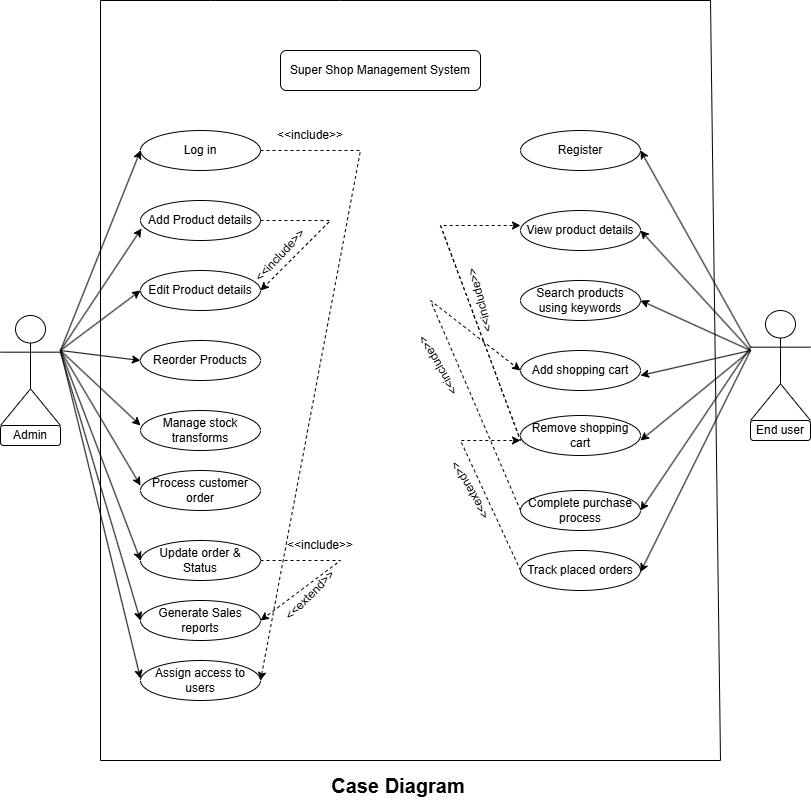

The diagram above was exported from draw.io. Its source (the exported page's mxGraphModel, read from the mxfile embedded in the PNG):
<mxGraphModel dx="1434" dy="772" grid="1" gridSize="10" guides="1" tooltips="1" connect="1" arrows="1" fold="1" page="1" pageScale="1" pageWidth="850" pageHeight="1100" math="0" shadow="0">
  <root>
    <mxCell id="0" />
    <mxCell id="1" parent="0" />
    <mxCell id="sn7-0nwM_4sPmECiQyWZ-1" value="Super Shop Management System" style="rounded=1;whiteSpace=wrap;html=1;" vertex="1" parent="1">
      <mxGeometry x="300" y="60" width="200" height="40" as="geometry" />
    </mxCell>
    <mxCell id="sn7-0nwM_4sPmECiQyWZ-15" value="Track placed orders" style="ellipse;whiteSpace=wrap;html=1;" vertex="1" parent="1">
      <mxGeometry x="540" y="560" width="120" height="40" as="geometry" />
    </mxCell>
    <mxCell id="sn7-0nwM_4sPmECiQyWZ-16" value="Complete purchase process" style="ellipse;whiteSpace=wrap;html=1;" vertex="1" parent="1">
      <mxGeometry x="540" y="500" width="120" height="40" as="geometry" />
    </mxCell>
    <mxCell id="sn7-0nwM_4sPmECiQyWZ-18" value="Remove shopping cart" style="ellipse;whiteSpace=wrap;html=1;" vertex="1" parent="1">
      <mxGeometry x="540" y="425" width="120" height="40" as="geometry" />
    </mxCell>
    <mxCell id="sn7-0nwM_4sPmECiQyWZ-19" value="Add shopping cart" style="ellipse;whiteSpace=wrap;html=1;" vertex="1" parent="1">
      <mxGeometry x="540" y="360" width="120" height="40" as="geometry" />
    </mxCell>
    <mxCell id="sn7-0nwM_4sPmECiQyWZ-20" value="Search products using keywords" style="ellipse;whiteSpace=wrap;html=1;" vertex="1" parent="1">
      <mxGeometry x="540" y="290" width="120" height="40" as="geometry" />
    </mxCell>
    <mxCell id="sn7-0nwM_4sPmECiQyWZ-21" value="Log in" style="ellipse;whiteSpace=wrap;html=1;" vertex="1" parent="1">
      <mxGeometry x="160" y="140" width="120" height="40" as="geometry" />
    </mxCell>
    <mxCell id="sn7-0nwM_4sPmECiQyWZ-22" value="Assign access to users" style="ellipse;whiteSpace=wrap;html=1;" vertex="1" parent="1">
      <mxGeometry x="160" y="670" width="120" height="40" as="geometry" />
    </mxCell>
    <mxCell id="sn7-0nwM_4sPmECiQyWZ-23" value="Generate Sales reports" style="ellipse;whiteSpace=wrap;html=1;" vertex="1" parent="1">
      <mxGeometry x="160" y="610" width="120" height="40" as="geometry" />
    </mxCell>
    <mxCell id="sn7-0nwM_4sPmECiQyWZ-24" value="Process customer order" style="ellipse;whiteSpace=wrap;html=1;" vertex="1" parent="1">
      <mxGeometry x="160" y="480" width="120" height="40" as="geometry" />
    </mxCell>
    <mxCell id="sn7-0nwM_4sPmECiQyWZ-25" value="Manage stock transforms" style="ellipse;whiteSpace=wrap;html=1;" vertex="1" parent="1">
      <mxGeometry x="160" y="420" width="120" height="40" as="geometry" />
    </mxCell>
    <mxCell id="sn7-0nwM_4sPmECiQyWZ-26" value="Reorder Products" style="ellipse;whiteSpace=wrap;html=1;" vertex="1" parent="1">
      <mxGeometry x="160" y="350" width="120" height="40" as="geometry" />
    </mxCell>
    <mxCell id="sn7-0nwM_4sPmECiQyWZ-27" value="Edit Product details" style="ellipse;whiteSpace=wrap;html=1;" vertex="1" parent="1">
      <mxGeometry x="160" y="280" width="120" height="40" as="geometry" />
    </mxCell>
    <mxCell id="sn7-0nwM_4sPmECiQyWZ-28" value="Add Product details" style="ellipse;whiteSpace=wrap;html=1;" vertex="1" parent="1">
      <mxGeometry x="160" y="210" width="120" height="40" as="geometry" />
    </mxCell>
    <mxCell id="sn7-0nwM_4sPmECiQyWZ-29" value="View product details" style="ellipse;whiteSpace=wrap;html=1;" vertex="1" parent="1">
      <mxGeometry x="540" y="220" width="120" height="40" as="geometry" />
    </mxCell>
    <mxCell id="sn7-0nwM_4sPmECiQyWZ-30" value="Actor" style="shape=umlActor;verticalLabelPosition=bottom;verticalAlign=top;html=1;outlineConnect=0;" vertex="1" parent="1">
      <mxGeometry x="20" y="325" width="60" height="110" as="geometry" />
    </mxCell>
    <mxCell id="sn7-0nwM_4sPmECiQyWZ-31" value="Actor" style="shape=umlActor;verticalLabelPosition=bottom;verticalAlign=top;html=1;outlineConnect=0;" vertex="1" parent="1">
      <mxGeometry x="770" y="320" width="60" height="110" as="geometry" />
    </mxCell>
    <mxCell id="sn7-0nwM_4sPmECiQyWZ-33" value="Admin" style="rounded=1;whiteSpace=wrap;html=1;" vertex="1" parent="1">
      <mxGeometry x="20" y="435" width="60" height="20" as="geometry" />
    </mxCell>
    <mxCell id="sn7-0nwM_4sPmECiQyWZ-34" value="End user" style="rounded=1;whiteSpace=wrap;html=1;" vertex="1" parent="1">
      <mxGeometry x="770" y="430" width="60" height="20" as="geometry" />
    </mxCell>
    <mxCell id="sn7-0nwM_4sPmECiQyWZ-35" value="" style="endArrow=classic;html=1;rounded=0;entryX=0;entryY=0.5;entryDx=0;entryDy=0;" edge="1" parent="1" target="sn7-0nwM_4sPmECiQyWZ-21">
      <mxGeometry width="50" height="50" relative="1" as="geometry">
        <mxPoint x="80" y="360" as="sourcePoint" />
        <mxPoint x="130" y="310" as="targetPoint" />
      </mxGeometry>
    </mxCell>
    <mxCell id="sn7-0nwM_4sPmECiQyWZ-36" value="" style="endArrow=classic;html=1;rounded=0;entryX=0.008;entryY=0.7;entryDx=0;entryDy=0;entryPerimeter=0;" edge="1" parent="1" target="sn7-0nwM_4sPmECiQyWZ-28">
      <mxGeometry width="50" height="50" relative="1" as="geometry">
        <mxPoint x="80" y="360" as="sourcePoint" />
        <mxPoint x="130" y="310" as="targetPoint" />
      </mxGeometry>
    </mxCell>
    <mxCell id="sn7-0nwM_4sPmECiQyWZ-37" value="" style="endArrow=classic;html=1;rounded=0;entryX=0;entryY=0.5;entryDx=0;entryDy=0;" edge="1" parent="1" target="sn7-0nwM_4sPmECiQyWZ-27">
      <mxGeometry width="50" height="50" relative="1" as="geometry">
        <mxPoint x="80" y="360" as="sourcePoint" />
        <mxPoint x="130" y="310" as="targetPoint" />
      </mxGeometry>
    </mxCell>
    <mxCell id="sn7-0nwM_4sPmECiQyWZ-38" value="" style="endArrow=classic;html=1;rounded=0;" edge="1" parent="1">
      <mxGeometry width="50" height="50" relative="1" as="geometry">
        <mxPoint x="80" y="360" as="sourcePoint" />
        <mxPoint x="160" y="370" as="targetPoint" />
      </mxGeometry>
    </mxCell>
    <mxCell id="sn7-0nwM_4sPmECiQyWZ-39" value="" style="endArrow=classic;html=1;rounded=0;exitX=1;exitY=0.3333333333333333;exitDx=0;exitDy=0;exitPerimeter=0;" edge="1" parent="1" source="sn7-0nwM_4sPmECiQyWZ-30">
      <mxGeometry width="50" height="50" relative="1" as="geometry">
        <mxPoint x="110" y="680" as="sourcePoint" />
        <mxPoint x="160" y="630" as="targetPoint" />
      </mxGeometry>
    </mxCell>
    <mxCell id="sn7-0nwM_4sPmECiQyWZ-40" value="" style="endArrow=classic;html=1;rounded=0;" edge="1" parent="1">
      <mxGeometry width="50" height="50" relative="1" as="geometry">
        <mxPoint x="80" y="360" as="sourcePoint" />
        <mxPoint x="160" y="570" as="targetPoint" />
      </mxGeometry>
    </mxCell>
    <mxCell id="sn7-0nwM_4sPmECiQyWZ-41" value="" style="endArrow=classic;html=1;rounded=0;" edge="1" parent="1">
      <mxGeometry width="50" height="50" relative="1" as="geometry">
        <mxPoint x="80" y="360" as="sourcePoint" />
        <mxPoint x="160" y="495" as="targetPoint" />
      </mxGeometry>
    </mxCell>
    <mxCell id="sn7-0nwM_4sPmECiQyWZ-42" value="" style="endArrow=classic;html=1;rounded=0;" edge="1" parent="1">
      <mxGeometry width="50" height="50" relative="1" as="geometry">
        <mxPoint x="80" y="360" as="sourcePoint" />
        <mxPoint x="160" y="435" as="targetPoint" />
      </mxGeometry>
    </mxCell>
    <mxCell id="sn7-0nwM_4sPmECiQyWZ-43" value="" style="endArrow=classic;html=1;rounded=0;exitX=0;exitY=0.3333333333333333;exitDx=0;exitDy=0;exitPerimeter=0;" edge="1" parent="1" source="sn7-0nwM_4sPmECiQyWZ-31">
      <mxGeometry width="50" height="50" relative="1" as="geometry">
        <mxPoint x="610" y="570" as="sourcePoint" />
        <mxPoint x="660" y="520" as="targetPoint" />
      </mxGeometry>
    </mxCell>
    <mxCell id="sn7-0nwM_4sPmECiQyWZ-44" value="" style="endArrow=classic;html=1;rounded=0;" edge="1" parent="1">
      <mxGeometry width="50" height="50" relative="1" as="geometry">
        <mxPoint x="770" y="360" as="sourcePoint" />
        <mxPoint x="660" y="385" as="targetPoint" />
      </mxGeometry>
    </mxCell>
    <mxCell id="sn7-0nwM_4sPmECiQyWZ-45" value="" style="endArrow=classic;html=1;rounded=0;" edge="1" parent="1">
      <mxGeometry width="50" height="50" relative="1" as="geometry">
        <mxPoint x="770" y="360" as="sourcePoint" />
        <mxPoint x="660" y="310" as="targetPoint" />
      </mxGeometry>
    </mxCell>
    <mxCell id="sn7-0nwM_4sPmECiQyWZ-46" value="" style="endArrow=classic;html=1;rounded=0;" edge="1" parent="1">
      <mxGeometry width="50" height="50" relative="1" as="geometry">
        <mxPoint x="770" y="360" as="sourcePoint" />
        <mxPoint x="660" y="240" as="targetPoint" />
      </mxGeometry>
    </mxCell>
    <mxCell id="sn7-0nwM_4sPmECiQyWZ-47" value="" style="endArrow=classic;html=1;rounded=0;exitX=0;exitY=0.3333333333333333;exitDx=0;exitDy=0;exitPerimeter=0;" edge="1" parent="1" source="sn7-0nwM_4sPmECiQyWZ-31">
      <mxGeometry width="50" height="50" relative="1" as="geometry">
        <mxPoint x="610" y="210" as="sourcePoint" />
        <mxPoint x="660" y="160" as="targetPoint" />
      </mxGeometry>
    </mxCell>
    <mxCell id="sn7-0nwM_4sPmECiQyWZ-48" value="" style="endArrow=classic;html=1;rounded=0;" edge="1" parent="1">
      <mxGeometry width="50" height="50" relative="1" as="geometry">
        <mxPoint x="770" y="360" as="sourcePoint" />
        <mxPoint x="660" y="450" as="targetPoint" />
      </mxGeometry>
    </mxCell>
    <mxCell id="sn7-0nwM_4sPmECiQyWZ-49" value="" style="html=1;labelBackgroundColor=#ffffff;startArrow=none;startFill=0;startSize=6;endArrow=classic;endFill=1;endSize=6;jettySize=auto;orthogonalLoop=1;strokeWidth=1;dashed=1;fontSize=14;rounded=0;entryX=1;entryY=0.5;entryDx=0;entryDy=0;" edge="1" parent="1" target="sn7-0nwM_4sPmECiQyWZ-27">
      <mxGeometry width="60" height="60" relative="1" as="geometry">
        <mxPoint x="280" y="230" as="sourcePoint" />
        <mxPoint x="350" y="310" as="targetPoint" />
        <Array as="points">
          <mxPoint x="350" y="230" />
        </Array>
      </mxGeometry>
    </mxCell>
    <mxCell id="sn7-0nwM_4sPmECiQyWZ-50" value="" style="html=1;labelBackgroundColor=#ffffff;startArrow=none;startFill=0;startSize=6;endArrow=classic;endFill=1;endSize=6;jettySize=auto;orthogonalLoop=1;strokeWidth=1;dashed=1;fontSize=14;rounded=0;entryX=1;entryY=0.5;entryDx=0;entryDy=0;" edge="1" parent="1" target="sn7-0nwM_4sPmECiQyWZ-22">
      <mxGeometry width="60" height="60" relative="1" as="geometry">
        <mxPoint x="280" y="160" as="sourcePoint" />
        <mxPoint x="370" y="640" as="targetPoint" />
        <Array as="points">
          <mxPoint x="380" y="160" />
        </Array>
      </mxGeometry>
    </mxCell>
    <mxCell id="sn7-0nwM_4sPmECiQyWZ-51" value="" style="html=1;labelBackgroundColor=#ffffff;startArrow=none;startFill=0;startSize=6;endArrow=classic;endFill=1;endSize=6;jettySize=auto;orthogonalLoop=1;strokeWidth=1;dashed=1;fontSize=14;rounded=0;" edge="1" parent="1">
      <mxGeometry width="60" height="60" relative="1" as="geometry">
        <mxPoint x="460" y="235" as="sourcePoint" />
        <mxPoint x="540" y="235" as="targetPoint" />
        <Array as="points">
          <mxPoint x="540" y="450" />
          <mxPoint x="460" y="235" />
        </Array>
      </mxGeometry>
    </mxCell>
    <mxCell id="sn7-0nwM_4sPmECiQyWZ-52" value="" style="html=1;labelBackgroundColor=#ffffff;startArrow=none;startFill=0;startSize=6;endArrow=classic;endFill=1;endSize=6;jettySize=auto;orthogonalLoop=1;strokeWidth=1;dashed=1;fontSize=14;rounded=0;exitX=0;exitY=0.5;exitDx=0;exitDy=0;" edge="1" parent="1" source="sn7-0nwM_4sPmECiQyWZ-15">
      <mxGeometry width="60" height="60" relative="1" as="geometry">
        <mxPoint x="480" y="520" as="sourcePoint" />
        <mxPoint x="540" y="450" as="targetPoint" />
        <Array as="points">
          <mxPoint x="480" y="450" />
        </Array>
      </mxGeometry>
    </mxCell>
    <mxCell id="sn7-0nwM_4sPmECiQyWZ-54" value="" style="html=1;labelBackgroundColor=#ffffff;startArrow=none;startFill=0;startSize=6;endArrow=classic;endFill=1;endSize=6;jettySize=auto;orthogonalLoop=1;strokeWidth=1;dashed=1;fontSize=14;rounded=0;entryX=0;entryY=0.5;entryDx=0;entryDy=0;exitX=0;exitY=0.5;exitDx=0;exitDy=0;" edge="1" parent="1" source="sn7-0nwM_4sPmECiQyWZ-16" target="sn7-0nwM_4sPmECiQyWZ-19">
      <mxGeometry width="60" height="60" relative="1" as="geometry">
        <mxPoint x="540" y="450" as="sourcePoint" />
        <mxPoint x="430" y="310" as="targetPoint" />
        <Array as="points">
          <mxPoint x="450" y="310" />
        </Array>
      </mxGeometry>
    </mxCell>
    <mxCell id="sn7-0nwM_4sPmECiQyWZ-55" value="&amp;lt;&amp;lt;include&amp;gt;&amp;gt;" style="text;html=1;align=center;verticalAlign=middle;whiteSpace=wrap;rounded=0;rotation=-47;" vertex="1" parent="1">
      <mxGeometry x="270" y="250" width="60" height="30" as="geometry" />
    </mxCell>
    <mxCell id="sn7-0nwM_4sPmECiQyWZ-56" value="&amp;lt;&amp;lt;include&amp;gt;&amp;gt;" style="text;html=1;align=center;verticalAlign=middle;whiteSpace=wrap;rounded=0;rotation=0;" vertex="1" parent="1">
      <mxGeometry x="300" y="130" width="60" height="30" as="geometry" />
    </mxCell>
    <mxCell id="sn7-0nwM_4sPmECiQyWZ-61" value="&amp;lt;&amp;lt;include&amp;gt;&amp;gt;" style="text;html=1;align=center;verticalAlign=middle;whiteSpace=wrap;rounded=0;rotation=-120;" vertex="1" parent="1">
      <mxGeometry x="428" y="360" width="60" height="30" as="geometry" />
    </mxCell>
    <mxCell id="sn7-0nwM_4sPmECiQyWZ-62" value="&amp;lt;&amp;lt;include&amp;gt;&amp;gt;" style="text;html=1;align=center;verticalAlign=middle;whiteSpace=wrap;rounded=0;rotation=-105;" vertex="1" parent="1">
      <mxGeometry x="470" y="295" width="60" height="30" as="geometry" />
    </mxCell>
    <mxCell id="sn7-0nwM_4sPmECiQyWZ-67" value="&amp;lt;&amp;lt;extend&amp;gt;&amp;gt;" style="text;html=1;align=center;verticalAlign=middle;whiteSpace=wrap;rounded=0;rotation=-120;" vertex="1" parent="1">
      <mxGeometry x="460" y="485" width="60" height="30" as="geometry" />
    </mxCell>
    <mxCell id="sn7-0nwM_4sPmECiQyWZ-72" value="" style="html=1;labelBackgroundColor=#ffffff;startArrow=none;startFill=0;startSize=6;endArrow=classic;endFill=1;endSize=6;jettySize=auto;orthogonalLoop=1;strokeWidth=1;dashed=1;fontSize=14;rounded=0;exitX=1;exitY=0.5;exitDx=0;exitDy=0;entryX=1;entryY=0.5;entryDx=0;entryDy=0;" edge="1" parent="1" source="sn7-0nwM_4sPmECiQyWZ-74" target="sn7-0nwM_4sPmECiQyWZ-23">
      <mxGeometry width="60" height="60" relative="1" as="geometry">
        <mxPoint x="350" y="550" as="sourcePoint" />
        <mxPoint x="360" y="630" as="targetPoint" />
        <Array as="points">
          <mxPoint x="360" y="570" />
        </Array>
      </mxGeometry>
    </mxCell>
    <mxCell id="sn7-0nwM_4sPmECiQyWZ-74" value="Update order &amp;amp; Status" style="ellipse;whiteSpace=wrap;html=1;" vertex="1" parent="1">
      <mxGeometry x="160" y="550" width="120" height="40" as="geometry" />
    </mxCell>
    <mxCell id="sn7-0nwM_4sPmECiQyWZ-75" value="" style="endArrow=classic;html=1;rounded=0;" edge="1" parent="1">
      <mxGeometry width="50" height="50" relative="1" as="geometry">
        <mxPoint x="80" y="360" as="sourcePoint" />
        <mxPoint x="160" y="688" as="targetPoint" />
      </mxGeometry>
    </mxCell>
    <mxCell id="sn7-0nwM_4sPmECiQyWZ-76" value="&amp;lt;&amp;lt;extend&amp;gt;&amp;gt;" style="text;html=1;align=center;verticalAlign=middle;whiteSpace=wrap;rounded=0;rotation=-45;" vertex="1" parent="1">
      <mxGeometry x="300" y="590" width="60" height="30" as="geometry" />
    </mxCell>
    <mxCell id="sn7-0nwM_4sPmECiQyWZ-77" value="&amp;lt;&amp;lt;include&amp;gt;&amp;gt;" style="text;html=1;align=center;verticalAlign=middle;whiteSpace=wrap;rounded=0;rotation=0;" vertex="1" parent="1">
      <mxGeometry x="310" y="540" width="60" height="30" as="geometry" />
    </mxCell>
    <mxCell id="sn7-0nwM_4sPmECiQyWZ-78" value="" style="endArrow=none;html=1;rounded=0;" edge="1" parent="1">
      <mxGeometry width="50" height="50" relative="1" as="geometry">
        <mxPoint x="120" y="10" as="sourcePoint" />
        <mxPoint x="730" y="10" as="targetPoint" />
        <Array as="points">
          <mxPoint x="230" y="10" />
          <mxPoint x="360" y="10" />
        </Array>
      </mxGeometry>
    </mxCell>
    <mxCell id="sn7-0nwM_4sPmECiQyWZ-79" value="" style="endArrow=none;html=1;rounded=0;" edge="1" parent="1">
      <mxGeometry width="50" height="50" relative="1" as="geometry">
        <mxPoint x="120" y="770" as="sourcePoint" />
        <mxPoint x="120" y="10" as="targetPoint" />
      </mxGeometry>
    </mxCell>
    <mxCell id="sn7-0nwM_4sPmECiQyWZ-80" value="" style="endArrow=none;html=1;rounded=0;" edge="1" parent="1">
      <mxGeometry width="50" height="50" relative="1" as="geometry">
        <mxPoint x="120" y="770" as="sourcePoint" />
        <mxPoint x="740" y="770" as="targetPoint" />
      </mxGeometry>
    </mxCell>
    <mxCell id="sn7-0nwM_4sPmECiQyWZ-81" value="" style="endArrow=none;html=1;rounded=0;" edge="1" parent="1">
      <mxGeometry width="50" height="50" relative="1" as="geometry">
        <mxPoint x="740" y="770" as="sourcePoint" />
        <mxPoint x="730" y="10" as="targetPoint" />
      </mxGeometry>
    </mxCell>
    <mxCell id="sn7-0nwM_4sPmECiQyWZ-82" value="&lt;font size=&quot;1&quot;&gt;&lt;b style=&quot;font-size: 20px;&quot;&gt;Case Diagram&lt;/b&gt;&lt;/font&gt;" style="text;html=1;align=center;verticalAlign=middle;whiteSpace=wrap;rounded=0;" vertex="1" parent="1">
      <mxGeometry x="348" y="780" width="140" height="30" as="geometry" />
    </mxCell>
    <mxCell id="sn7-0nwM_4sPmECiQyWZ-83" value="Register" style="ellipse;whiteSpace=wrap;html=1;" vertex="1" parent="1">
      <mxGeometry x="540" y="140" width="120" height="40" as="geometry" />
    </mxCell>
    <mxCell id="sn7-0nwM_4sPmECiQyWZ-84" value="" style="endArrow=classic;html=1;rounded=0;" edge="1" parent="1">
      <mxGeometry width="50" height="50" relative="1" as="geometry">
        <mxPoint x="770" y="360" as="sourcePoint" />
        <mxPoint x="660" y="581.5" as="targetPoint" />
      </mxGeometry>
    </mxCell>
  </root>
</mxGraphModel>